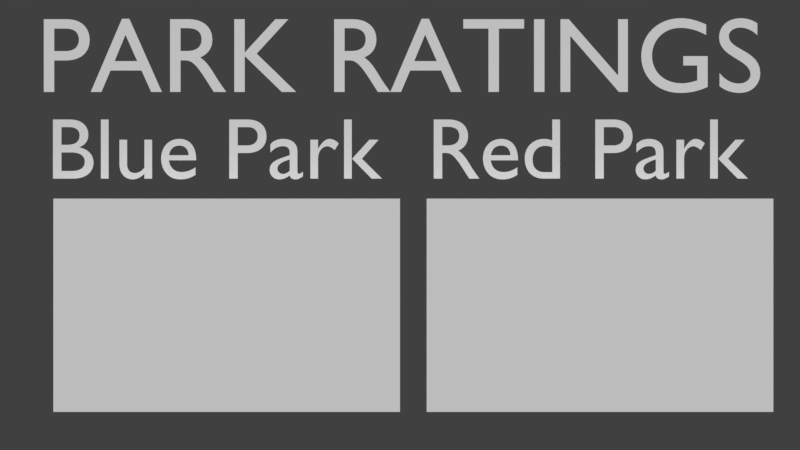 # Source: ParkStats.blend  (saved by Blender 2.77.0; exported with 4.5.12 LTS)
import bpy
from mathutils import Matrix  # noqa: F401  (used for matrix-valued properties, if any)

bpy.ops.wm.read_factory_settings(use_empty=True)
scene = bpy.context.scene
scene.name = 'Scene'

# ---- collections
col_collection_1 = bpy.data.collections.new('Collection 1'); scene.collection.children.link(col_collection_1)

# ---- materials (node trees are filled in below, after node groups)
mat_material_001 = bpy.data.materials.new('Material.001')
mat_material_001.alpha_threshold = 0.0
mat_material_001.roughness = 0.5
mat_material = bpy.data.materials.new('Material')
mat_material.alpha_threshold = 0.0
mat_material.roughness = 0.5

# ---- material node trees
mat_material_001.use_nodes = True; mat_material_001.node_tree.nodes.clear()
_N = mat_material_001.node_tree.nodes; _L = mat_material_001.node_tree.links
n0 = _N.new('ShaderNodeOutputMaterial'); n0.name = 'Material Output'; n0.location = (300, 300)
n1 = _N.new('ShaderNodeBsdfDiffuse'); n1.name = 'Diffuse BSDF'; n1.location = (10, 300)
n1.inputs[0].default_value = (0.8, 0.3296, 0.3234, 1.0)
_L.new(n1.outputs[0], n0.inputs[0])
n0.is_active_output = True
mat_material.use_nodes = True; mat_material.node_tree.nodes.clear()
_N = mat_material.node_tree.nodes; _L = mat_material.node_tree.links
n0 = _N.new('ShaderNodeOutputMaterial'); n0.name = 'Material Output'; n0.location = (300, 300)
n1 = _N.new('ShaderNodeBsdfDiffuse'); n1.name = 'Diffuse BSDF'; n1.location = (10, 300)
n1.inputs[0].default_value = (0.2874, 0.8, 0.2427, 1.0)
_L.new(n1.outputs[0], n0.inputs[0])
n0.is_active_output = True

# ---- world
world_world = bpy.data.worlds.new('World'); scene.world = world_world
world_world.color = (0.05088, 0.05088, 0.05088)
world_world.use_sun_shadow = False
world_world.sun_shadow_jitter_overblur = 0.0
world_world.cycles.sampling_method = 'MANUAL'

# ---- cameras
cam_camera = bpy.data.cameras.new('Camera')
cam_camera.type = 'ORTHO'
cam_camera.clip_end = 100.0
cam_camera.lens = 35.0
cam_camera.sensor_width = 32.0
cam_camera.sensor_height = 18.0
cam_camera.display_size = 2.0
cam_camera.dof.focus_distance = 0.0

# ---- meshes
me_cube = bpy.data.meshes.new('Cube')
me_cube.from_pydata([(-1.0, -1.167, -1.0), (-1.0, -1.167, 1.0), (-1.0, 1.167, -1.0), (-1.0, 1.167, 1.0), (1.077, -1.167, -1.0), (1.077, -1.167, 1.0), (1.077, 1.167, -1.0), (1.077, 1.167, 1.0), (0.0, 1.167, 1.0), (0.0, 1.167, -1.0), (0.0, -1.167, 1.0), (0.0, -1.167, -1.0), (0.07692, 1.167, 1.0), (0.07692, -1.167, -1.0), (0.07692, 1.167, -1.0), (0.07692, -1.167, 1.0)], [], [(1, 3, 2, 0), (12, 7, 6, 14), (7, 5, 4, 6), (10, 1, 0, 11), (13, 14, 6, 4), (10, 8, 3, 1), (0, 2, 9, 11), (3, 8, 9, 2), (5, 15, 13, 4), (5, 7, 12, 15), (13, 15, 12, 14), (10, 11, 9, 8)])
me_cube.use_remesh_preserve_volume = False
me_cube.use_remesh_preserve_attributes = False
me_cube.use_mirror_vertex_groups = False
me_cube.update()
me_plane_005 = bpy.data.meshes.new('Plane.005')
me_plane_005.from_pydata([(-1.2, 0.1, -0.8), (1.2, 0.1, -0.8), (-1.2, 0.1, 0.8), (1.2, 0.1, 0.8), (-1.2, -0.2, -0.8), (1.2, -0.2, -0.8), (-1.2, -0.2, 0.8), (1.2, -0.2, 0.8)], [], [(0, 2, 3, 1), (4, 5, 7, 6), (1, 3, 7, 5), (2, 0, 4, 6), (3, 2, 6, 7), (0, 1, 5, 4)])
me_plane_005.use_remesh_preserve_volume = False
me_plane_005.use_remesh_preserve_attributes = False
me_plane_005.use_mirror_vertex_groups = False
me_plane_005.update()
me_plane_006 = bpy.data.meshes.new('Plane.006')
me_plane_006.from_pydata([(-2.6, 0.2, 7.55e-08), (-0.2, -1.4, -4.53e-08), (-1.4, -0.2531, 4.129e-08), (-0.8, -0.7896, 7.833e-10), (-2.0, -0.02353, 5.862e-08), (-0.5, -0.9245, -9.397e-09), (-1.7, -0.3508, 3.392e-08), (-1.1, -0.8759, -5.73e-09), (-2.3, -0.1593, 4.837e-08), (-2.6, 0.2, 0.1), (-0.2, -1.4, 0.1), (-1.4, -0.2531, 0.1), (-0.8, -0.7896, 0.1), (-2.0, -0.02353, 0.1), (-0.5, -0.9245, 0.1), (-1.7, -0.3508, 0.1), (-1.1, -0.8759, 0.1), (-2.3, -0.1593, 0.1)], [], [(4, 6, 15, 13), (8, 4, 13, 17), (6, 2, 11, 15), (2, 7, 16, 11), (3, 5, 14, 12), (7, 3, 12, 16), (5, 1, 10, 14), (0, 8, 17, 9)])
me_plane_006.materials.append(mat_material_001)
me_plane_006.use_remesh_preserve_volume = False
me_plane_006.use_remesh_preserve_attributes = False
me_plane_006.use_mirror_vertex_groups = False
me_plane_006.update()
me_plane_004 = bpy.data.meshes.new('Plane.004')
me_plane_004.from_pydata([(-1.2, 0.1, -0.8), (1.2, 0.1, -0.8), (-1.2, 0.1, 0.8), (1.2, 0.1, 0.8), (-1.2, -0.2, -0.8), (1.2, -0.2, -0.8), (-1.2, -0.2, 0.8), (1.2, -0.2, 0.8)], [], [(0, 2, 3, 1), (4, 5, 7, 6), (1, 3, 7, 5), (2, 0, 4, 6), (3, 2, 6, 7), (0, 1, 5, 4)])
me_plane_004.use_remesh_preserve_volume = False
me_plane_004.use_remesh_preserve_attributes = False
me_plane_004.use_mirror_vertex_groups = False
me_plane_004.update()
me_plane_002 = bpy.data.meshes.new('Plane.002')
me_plane_002.from_pydata([(-2.6, -1.4, -4.53e-08), (-0.2, 0.2, 7.55e-08), (-1.4, -0.5531, 1.864e-08), (-0.8, -0.5896, 1.588e-08), (-2.0, -1.024, -1.688e-08), (-0.5, 0.07553, 6.61e-08), (-1.7, -0.6508, 1.127e-08), (-1.1, -0.2759, 3.957e-08), (-2.3, -1.059, -1.957e-08), (-2.6, -1.4, 0.1), (-0.2, 0.2, 0.1), (-1.4, -0.5531, 0.1), (-0.8, -0.5896, 0.1), (-2.0, -1.024, 0.1), (-0.5, 0.07553, 0.1), (-1.7, -0.6508, 0.1), (-1.1, -0.2759, 0.1), (-2.3, -1.059, 0.1)], [], [(4, 6, 15, 13), (8, 4, 13, 17), (6, 2, 11, 15), (2, 7, 16, 11), (3, 5, 14, 12), (7, 3, 12, 16), (5, 1, 10, 14), (0, 8, 17, 9)])
me_plane_002.materials.append(mat_material)
me_plane_002.use_remesh_preserve_volume = False
me_plane_002.use_remesh_preserve_attributes = False
me_plane_002.use_mirror_vertex_groups = False
me_plane_002.update()
me_plane_001 = bpy.data.meshes.new('Plane.001')
me_plane_001.from_pydata([(-1.2, -6.04e-08, -0.8), (1.2, -6.04e-08, -0.8), (-1.2, 6.04e-08, 0.8), (1.2, 6.04e-08, 0.8)], [], [(0, 1, 3, 2)])
me_plane_001.use_remesh_preserve_volume = False
me_plane_001.use_remesh_preserve_attributes = False
me_plane_001.use_mirror_vertex_groups = False
me_plane_001.update()
me_plane = bpy.data.meshes.new('Plane')
me_plane.from_pydata([(-1.2, -6.04e-08, -0.8), (1.2, -6.04e-08, -0.8), (-1.2, 6.04e-08, 0.8), (1.2, 6.04e-08, 0.8)], [], [(0, 1, 3, 2)])
me_plane.use_remesh_preserve_volume = False
me_plane.use_remesh_preserve_attributes = False
me_plane.use_mirror_vertex_groups = False
me_plane.update()

# ---- curves / text
txt_text_002 = bpy.data.curves.new('Text.002', 'FONT')
txt_text_002.dimensions = '2D'
txt_text_002.body = 'Red Park'
txt_text_002.use_path_clamp = True
txt_text_002.bevel_resolution = 0
txt_text_002.align_x = 'CENTER'
txt_text_002.size = 0.65
txt_text_001 = bpy.data.curves.new('Text.001', 'FONT')
txt_text_001.dimensions = '2D'
txt_text_001.body = 'Blue Park'
txt_text_001.use_path_clamp = True
txt_text_001.bevel_resolution = 0
txt_text_001.align_x = 'CENTER'
txt_text_001.size = 0.65
txt_text = bpy.data.curves.new('Text', 'FONT')
txt_text.dimensions = '2D'
txt_text.body = 'PARK RATINGS'
txt_text.use_path_clamp = True
txt_text.bevel_resolution = 0
txt_text.align_x = 'CENTER'
txt_text.size = 0.8

# ---- objects
ob_chartboolean = bpy.data.objects.new('ChartBoolean', me_cube)
ob_rightboolean = bpy.data.objects.new('RightBoolean', me_plane_005)
ob_rigthchart = bpy.data.objects.new('RigthChart', me_plane_006)
ob_leftboolean = bpy.data.objects.new('LeftBoolean', me_plane_004)
ob_leftchart = bpy.data.objects.new('LeftChart', me_plane_002)
ob_redtitle = bpy.data.objects.new('RedTitle', txt_text_002)
ob_bluetitle = bpy.data.objects.new('BlueTitle', txt_text_001)
ob_title = bpy.data.objects.new('Title', txt_text)
ob_rightbackground = bpy.data.objects.new('RightBackground', me_plane_001)
ob_leftbackground = bpy.data.objects.new('LeftBackground', me_plane)
ob_camera = bpy.data.objects.new('Camera', cam_camera)

# ---- transforms, parenting, visibility, modifiers, constraints
ob_chartboolean.location = (0.0, -0.05, -0.6)
ob_chartboolean.scale = (2.6, 0.3, 0.8)
ob_chartboolean.display_type = 'WIRE'
ob_chartboolean.lineart.crease_threshold = 0.0
ob_rightboolean.location = (1.4, 0.0, -0.6)
ob_rightboolean.hide_render = True
ob_rightboolean.display_type = 'WIRE'
ob_rightboolean.lineart.crease_threshold = 0.0
ob_rigthchart.location = (2.8, 0.0, 0.0)
ob_rigthchart.rotation_euler = (1.571, -0.0, 0.0)
ob_rigthchart.lineart.crease_threshold = 0.0
_m = ob_rigthchart.modifiers.new('Solidify', 'SOLIDIFY')
_m.thickness = 0.075
_m.use_even_offset = True
_m.nonmanifold_thickness_mode = 'FIXED'
_m.nonmanifold_merge_threshold = 0.0003
_m = ob_rigthchart.modifiers.new('Boolean', 'BOOLEAN')
_m.object = ob_rightboolean
_m.operation = 'INTERSECT'
_m.solver = 'FAST'
_m = ob_rigthchart.modifiers.new('Boolean.001', 'BOOLEAN')
_m.object = ob_chartboolean
_m.solver = 'FAST'
ob_leftboolean.location = (-1.4, 0.0, -0.6)
ob_leftboolean.hide_render = True
ob_leftboolean.display_type = 'WIRE'
ob_leftboolean.lineart.crease_threshold = 0.0
ob_leftchart.location = (0.0, 0.0, 0.0)
ob_leftchart.rotation_euler = (1.571, -0.0, 0.0)
ob_leftchart.lineart.crease_threshold = 0.0
_m = ob_leftchart.modifiers.new('Solidify', 'SOLIDIFY')
_m.thickness = 0.075
_m.use_even_offset = True
_m.nonmanifold_thickness_mode = 'FIXED'
_m.nonmanifold_merge_threshold = 0.0003
_m = ob_leftchart.modifiers.new('Boolean', 'BOOLEAN')
_m.object = ob_leftboolean
_m.operation = 'INTERSECT'
_m.solver = 'FAST'
_m = ob_leftchart.modifiers.new('Boolean.001', 'BOOLEAN')
_m.object = ob_chartboolean
_m.solver = 'FAST'
ob_redtitle.location = (1.4, 0.0, 0.35)
ob_redtitle.rotation_euler = (1.571, -0.0, 0.0)
ob_redtitle.lineart.crease_threshold = 0.0
ob_bluetitle.location = (-1.4, 0.0, 0.35)
ob_bluetitle.rotation_euler = (1.571, -0.0, 0.0)
ob_bluetitle.lineart.crease_threshold = 0.0
ob_title.location = (0.0, 0.0, 1.0)
ob_title.rotation_euler = (1.571, -0.0, 0.0)
ob_title.lineart.crease_threshold = 0.0
ob_rightbackground.location = (1.4, 0.0, -0.6)
ob_rightbackground.lineart.crease_threshold = 0.0
ob_leftbackground.location = (-1.4, 0.0, -0.6)
ob_leftbackground.lineart.crease_threshold = 0.0
ob_camera.location = (0.0, -10.0, 0.0)
ob_camera.rotation_euler = (1.571, -0.0, -0.0)
ob_camera.lineart.crease_threshold = 0.0

# ---- collection membership
col_collection_1.objects.link(ob_chartboolean)
col_collection_1.objects.link(ob_rightboolean)
col_collection_1.objects.link(ob_rigthchart)
col_collection_1.objects.link(ob_leftboolean)
col_collection_1.objects.link(ob_leftchart)
col_collection_1.objects.link(ob_redtitle)
col_collection_1.objects.link(ob_bluetitle)
col_collection_1.objects.link(ob_title)
col_collection_1.objects.link(ob_rightbackground)
col_collection_1.objects.link(ob_leftbackground)
col_collection_1.objects.link(ob_camera)

# ---- scene / render settings (as saved in the file)
scene.camera = ob_camera
scene.frame_start = 1; scene.frame_end = 250; scene.frame_set(1)
scene.render.engine = 'CYCLES'
scene.render.resolution_percentage = 50
scene.render.dither_intensity = 0.0
scene.render.film_transparent = True
scene.render.use_motion_blur = True
scene.render.motion_blur_shutter = 0.25
scene.cycles.use_denoising = False
scene.cycles.samples = 128
scene.cycles.sampling_pattern = 'TABULATED_SOBOL'
scene.cycles.light_sampling_threshold = 0.0
scene.cycles.use_adaptive_sampling = False
scene.cycles.use_light_tree = False
scene.cycles.blur_glossy = 0.0
scene.cycles.sample_clamp_indirect = 0.0
scene.view_settings.view_transform = 'Standard'
bpy.context.view_layer.update()

# ---- added for rendering (the .blend has no usable light): sun
light_auto_sun = bpy.data.lights.new('AutoSun', 'SUN')
light_auto_sun.energy = 3.0
light_auto_sun.angle = 0.0523599
ob_auto_sun = bpy.data.objects.new('AutoSun', light_auto_sun)
scene.collection.objects.link(ob_auto_sun)
ob_auto_sun.rotation_euler = (0.872665, 0.174533, 0.523599)
bpy.context.view_layer.update()
